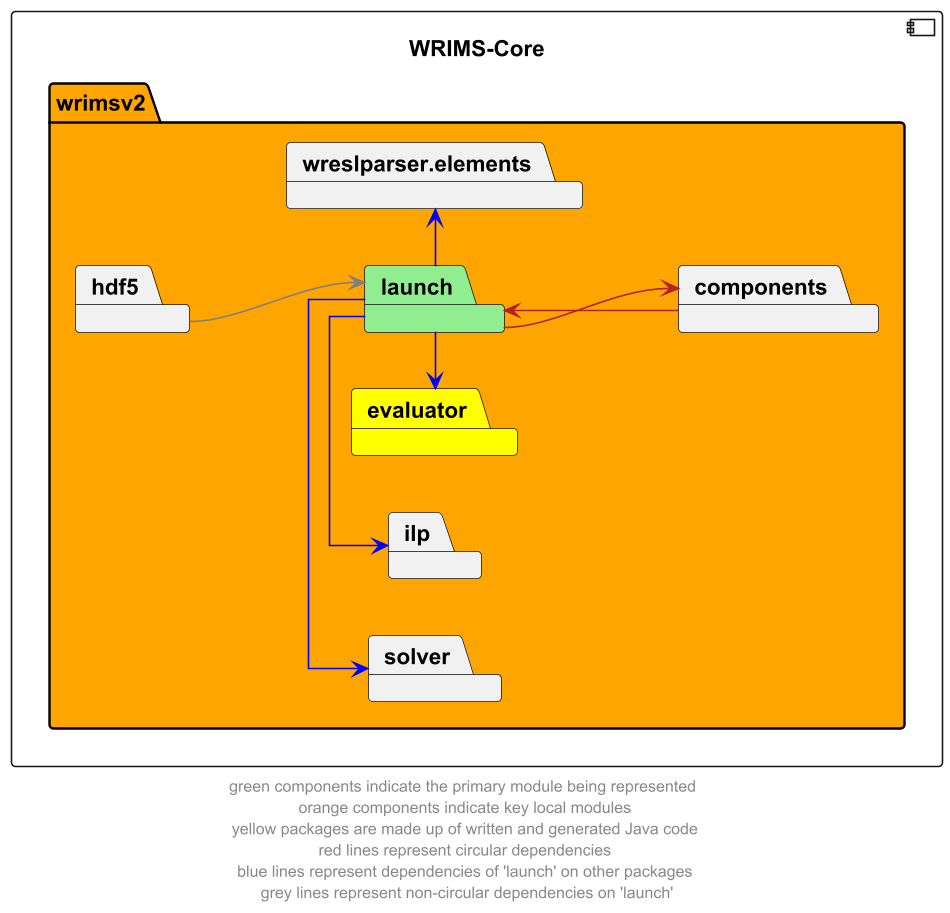

The diagram above was rendered by PlantUML. Its source (embedded in the PNG):
@startuml
left to right direction
skinparam linetype ortho

component wrims_core as "WRIMS-Core"  {
    package wrimsv2 #orange {
        package launch #lightgreen
        package components
        package evaluator #yellow
        package solver
        package hdf5
        package ilp
        package wreslparser.elements
    }
}

launch -->  components #firebrick
components --> launch #firebrick

launch -left->  evaluator #blue
launch -left->  ilp #blue
launch -left->  solver #blue
launch -r->  wreslparser.elements #blue

hdf5 --> launch #grey

' The following relationships are hidden and used to format the diagram. They do not represent actual dependencies.
'debug -r[hidden]-> evaluator

footer "green components indicate the primary module being represented \n orange components indicate key local modules \n yellow packages are made up of written and generated Java code \n red lines represent circular dependencies \n blue lines represent dependencies of 'launch' on other packages \n grey lines represent non-circular dependencies on 'launch'"
@enduml